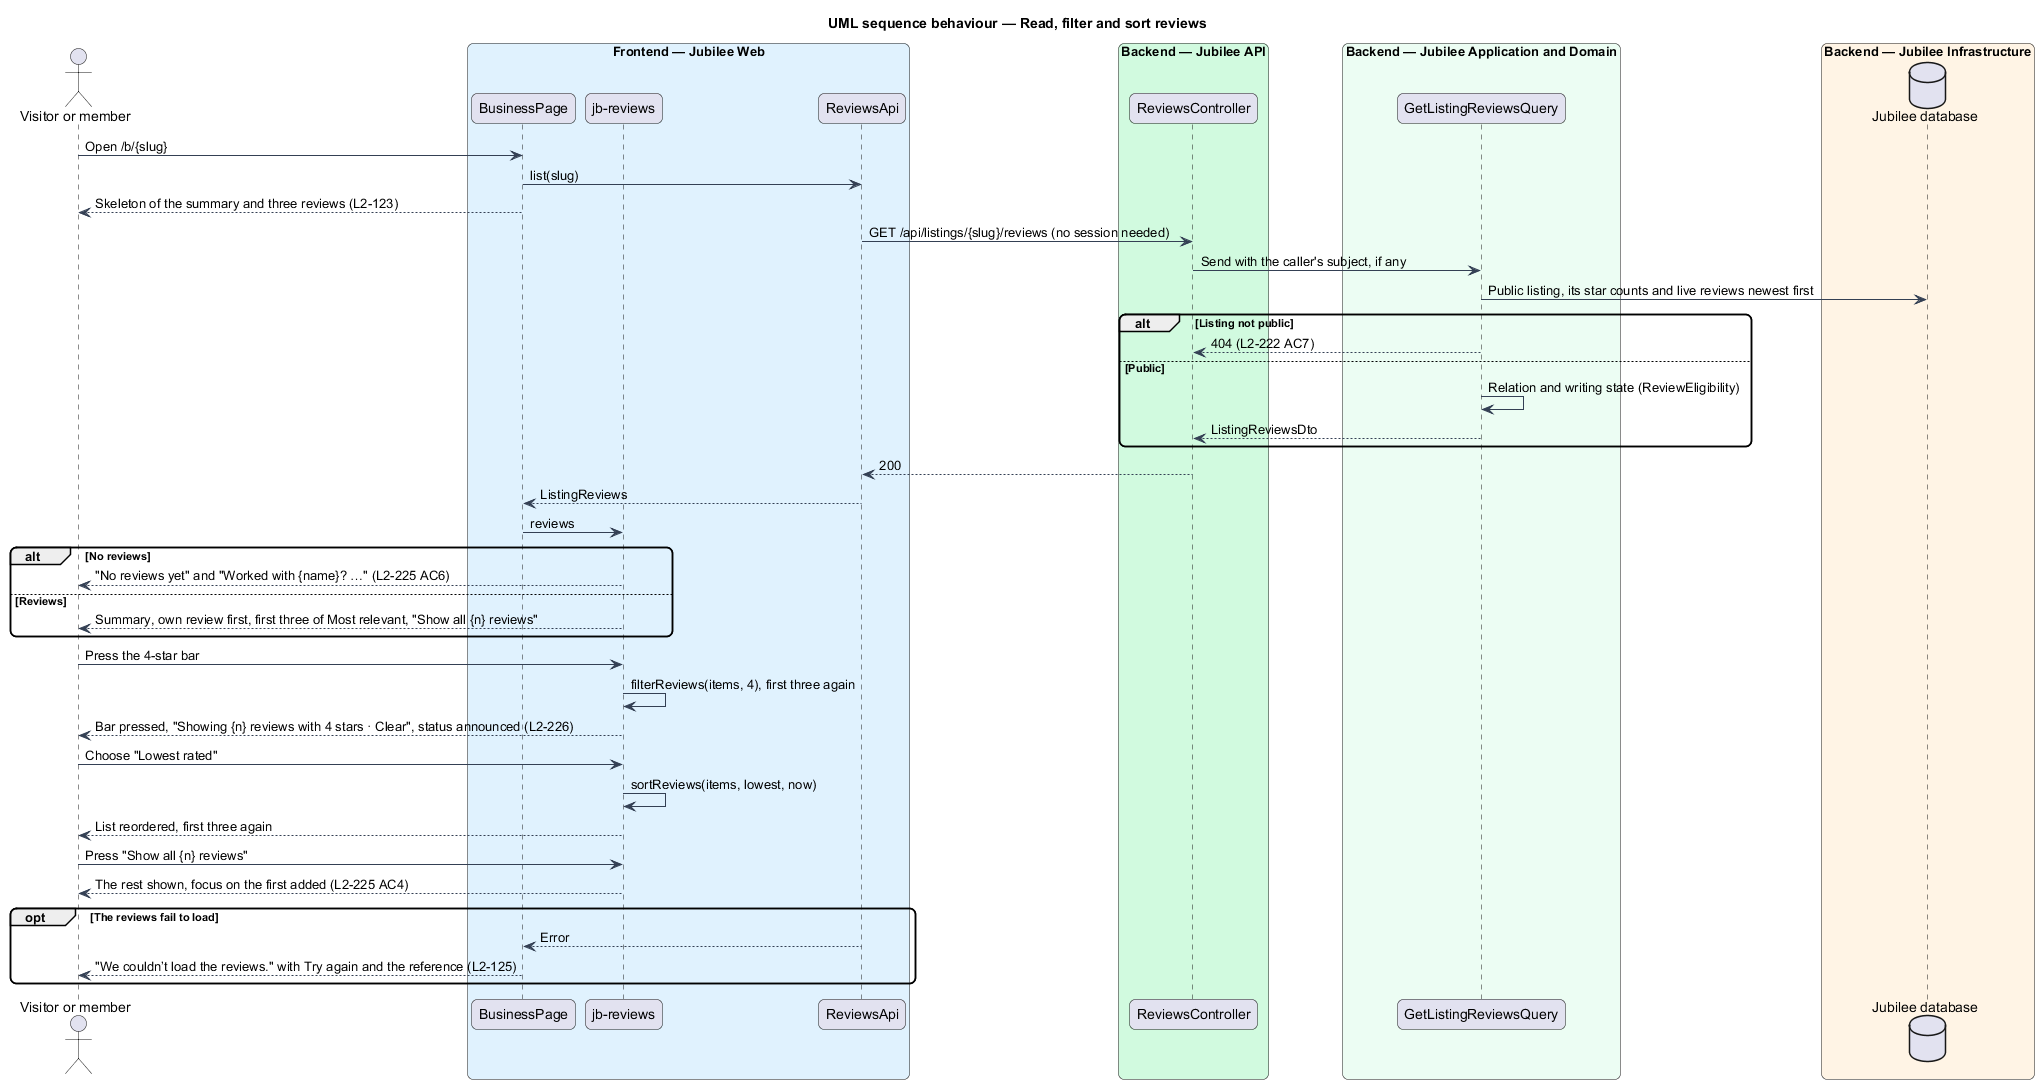

The diagram above was rendered by PlantUML. Its source (embedded in the PNG):
@startuml
title UML sequence behaviour — Read, filter and sort reviews
skinparam backgroundColor #FFFFFF
skinparam shadowing false
skinparam roundcorner 12
skinparam defaultFontName Arial
skinparam ArrowColor #344054
actor "Visitor or member" as actor
box "Frontend — Jubilee Web" #E0F2FE
  participant "BusinessPage" as page
  participant "jb-reviews" as section
  participant "ReviewsApi" as client
end box
box "Backend — Jubilee API" #D1FADF
  participant "ReviewsController" as controller
end box
box "Backend — Jubilee Application and Domain" #ECFDF3
  participant "GetListingReviewsQuery" as handler
end box
box "Backend — Jubilee Infrastructure" #FFF4E5
  database "Jubilee database" as db
end box
actor -> page : Open /b/{slug}
page -> client : list(slug)
page --> actor : Skeleton of the summary and three reviews (L2-123)
client -> controller : GET /api/listings/{slug}/reviews (no session needed)
controller -> handler : Send with the caller's subject, if any
handler -> db : Public listing, its star counts and live reviews newest first
alt Listing not public
  handler --> controller : 404 (L2-222 AC7)
else Public
  handler -> handler : Relation and writing state (ReviewEligibility)
  handler --> controller : ListingReviewsDto
end
controller --> client : 200
client --> page : ListingReviews
page -> section : reviews
alt No reviews
  section --> actor : "No reviews yet" and "Worked with {name}? …" (L2-225 AC6)
else Reviews
  section --> actor : Summary, own review first, first three of Most relevant, "Show all {n} reviews"
end
actor -> section : Press the 4-star bar
section -> section : filterReviews(items, 4), first three again
section --> actor : Bar pressed, "Showing {n} reviews with 4 stars · Clear", status announced (L2-226)
actor -> section : Choose "Lowest rated"
section -> section : sortReviews(items, lowest, now)
section --> actor : List reordered, first three again
actor -> section : Press "Show all {n} reviews"
section --> actor : The rest shown, focus on the first added (L2-225 AC4)
opt The reviews fail to load
  client --> page : Error
  page --> actor : "We couldn’t load the reviews." with Try again and the reference (L2-125)
end
@enduml